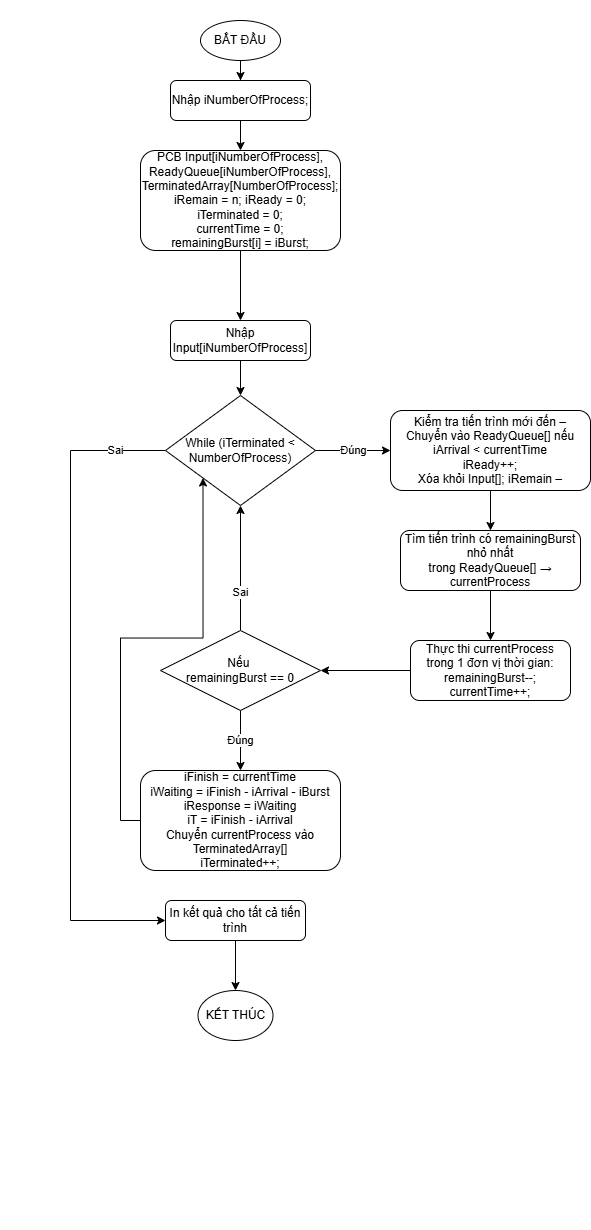

The diagram above was exported from draw.io. Its source (the exported page's mxGraphModel, read from the mxfile embedded in the PNG):
<mxGraphModel dx="795" dy="438" grid="1" gridSize="10" guides="1" tooltips="1" connect="1" arrows="1" fold="1" page="1" pageScale="1" pageWidth="850" pageHeight="1100" math="0" shadow="0">
  <root>
    <mxCell id="0" />
    <mxCell id="1" parent="0" />
    <mxCell id="rACN7SuWFxlaEqynGmBl-1" value="&#10;  &#10;    &#10;      &#10;        &#10;        &#10;        &#10;          &#10;        &#10;        &#10;          &#10;        &#10;        &#10;          &#10;        &#10;        &#10;          &#10;        &#10;        &#10;          &#10;        &#10;        &#10;          &#10;        &#10;        &#10;          &#10;        &#10;        &#10;          &#10;        &#10;        &#10;          &#10;        &#10;        &#10;          &#10;        &#10;        &#10;          &#10;        &#10;        &#10;          &#10;        &#10;        &#10;          &#10;        &#10;        &#10;          &#10;        &#10;        &#10;          &#10;        &#10;        &#10;          &#10;        &#10;        &#10;          &#10;        &#10;        &#10;          &#10;        &#10;        &#10;          &#10;        &#10;        &#10;          &#10;        &#10;        &#10;          &#10;        &#10;        &#10;          &#10;            &#10;            &#10;          &#10;        &#10;        &#10;          &#10;            &#10;            &#10;          &#10;        &#10;      &#10;    &#10;  &#10;" style="text;whiteSpace=wrap;html=1;" parent="1" vertex="1">
      <mxGeometry width="30" height="1230" as="geometry" />
    </mxCell>
    <mxCell id="y2S5EFJep3T0QJ3lSpNp-3" value="BẮT ĐẦU" style="ellipse;whiteSpace=wrap;html=1;aspect=fixed;" parent="1" vertex="1">
      <mxGeometry x="200" y="20" width="80" height="40" as="geometry" />
    </mxCell>
    <mxCell id="y2S5EFJep3T0QJ3lSpNp-4" value="Nhập iNumberOfProcess;" style="rounded=1;whiteSpace=wrap;html=1;" parent="1" vertex="1">
      <mxGeometry x="170" y="80" width="140" height="40" as="geometry" />
    </mxCell>
    <mxCell id="y2S5EFJep3T0QJ3lSpNp-5" value="" style="edgeStyle=orthogonalEdgeStyle;rounded=0;orthogonalLoop=1;jettySize=auto;html=1;" parent="1" source="y2S5EFJep3T0QJ3lSpNp-3" target="y2S5EFJep3T0QJ3lSpNp-4" edge="1">
      <mxGeometry relative="1" as="geometry" />
    </mxCell>
    <mxCell id="y2S5EFJep3T0QJ3lSpNp-6" value="PCB Input[iNumberOfProcess],&lt;br&gt;ReadyQueue[iNumberOfProcess],&lt;br&gt;TerminatedArray[NumberOfProcess];&lt;br&gt;iRemain = n; iReady = 0;&lt;br&gt;iTerminated = 0;&lt;br&gt;currentTime = 0;&lt;br&gt;remainingBurst[i] = iBurst;" style="rounded=1;whiteSpace=wrap;html=1;" parent="1" vertex="1">
      <mxGeometry x="140" y="150" width="200" height="100" as="geometry" />
    </mxCell>
    <mxCell id="y2S5EFJep3T0QJ3lSpNp-7" value="" style="edgeStyle=orthogonalEdgeStyle;rounded=0;orthogonalLoop=1;jettySize=auto;html=1;" parent="1" source="y2S5EFJep3T0QJ3lSpNp-4" target="y2S5EFJep3T0QJ3lSpNp-6" edge="1">
      <mxGeometry relative="1" as="geometry" />
    </mxCell>
    <mxCell id="y2S5EFJep3T0QJ3lSpNp-8" value="Nhập Input[iNumberOfProcess]" style="rounded=1;whiteSpace=wrap;html=1;" parent="1" vertex="1">
      <mxGeometry x="170" y="320" width="140" height="40" as="geometry" />
    </mxCell>
    <mxCell id="y2S5EFJep3T0QJ3lSpNp-9" value="" style="edgeStyle=orthogonalEdgeStyle;rounded=0;orthogonalLoop=1;jettySize=auto;html=1;" parent="1" source="y2S5EFJep3T0QJ3lSpNp-6" target="y2S5EFJep3T0QJ3lSpNp-8" edge="1">
      <mxGeometry relative="1" as="geometry" />
    </mxCell>
    <mxCell id="GkEntD5TIsjmOMFdUnXP-4" style="edgeStyle=orthogonalEdgeStyle;rounded=0;orthogonalLoop=1;jettySize=auto;html=1;exitX=0;exitY=0.5;exitDx=0;exitDy=0;entryX=0;entryY=0.5;entryDx=0;entryDy=0;" parent="1" source="y2S5EFJep3T0QJ3lSpNp-10" target="y2S5EFJep3T0QJ3lSpNp-22" edge="1">
      <mxGeometry relative="1" as="geometry">
        <Array as="points">
          <mxPoint x="70" y="450" />
          <mxPoint x="70" y="920" />
        </Array>
      </mxGeometry>
    </mxCell>
    <mxCell id="GkEntD5TIsjmOMFdUnXP-7" value="Sai" style="edgeLabel;html=1;align=center;verticalAlign=middle;resizable=0;points=[];" parent="GkEntD5TIsjmOMFdUnXP-4" connectable="0" vertex="1">
      <mxGeometry x="-0.8463" relative="1" as="geometry">
        <mxPoint as="offset" />
      </mxGeometry>
    </mxCell>
    <mxCell id="y2S5EFJep3T0QJ3lSpNp-10" value="While (iTerminated &amp;lt; NumberOfProcess)" style="rhombus;whiteSpace=wrap;html=1;" parent="1" vertex="1">
      <mxGeometry x="165" y="395" width="150" height="110" as="geometry" />
    </mxCell>
    <mxCell id="y2S5EFJep3T0QJ3lSpNp-11" value="" style="edgeStyle=orthogonalEdgeStyle;rounded=0;orthogonalLoop=1;jettySize=auto;html=1;" parent="1" source="y2S5EFJep3T0QJ3lSpNp-8" target="y2S5EFJep3T0QJ3lSpNp-10" edge="1">
      <mxGeometry relative="1" as="geometry" />
    </mxCell>
    <mxCell id="y2S5EFJep3T0QJ3lSpNp-12" value="Kiểm tra tiến trình mới đến –&lt;br&gt;Chuyển vào ReadyQueue[] nếu iArrival &lt; currentTime&lt;br&gt;iReady++;&lt;br&gt;Xóa khỏi Input[]; iRemain –" style="rounded=1;whiteSpace=wrap;html=1;" parent="1" vertex="1">
      <mxGeometry x="390" y="410" width="200" height="80" as="geometry" />
    </mxCell>
    <mxCell id="y2S5EFJep3T0QJ3lSpNp-13" value="Đúng" style="edgeStyle=orthogonalEdgeStyle;rounded=0;orthogonalLoop=1;jettySize=auto;html=1;" parent="1" source="y2S5EFJep3T0QJ3lSpNp-10" target="y2S5EFJep3T0QJ3lSpNp-12" edge="1">
      <mxGeometry relative="1" as="geometry" />
    </mxCell>
    <mxCell id="y2S5EFJep3T0QJ3lSpNp-14" value="Tìm tiến trình có remainingBurst nhỏ nhất&lt;br&gt;trong ReadyQueue[] → currentProcess" style="rounded=1;whiteSpace=wrap;html=1;" parent="1" vertex="1">
      <mxGeometry x="400" y="530" width="180" height="60" as="geometry" />
    </mxCell>
    <mxCell id="y2S5EFJep3T0QJ3lSpNp-15" value="" style="edgeStyle=orthogonalEdgeStyle;rounded=0;orthogonalLoop=1;jettySize=auto;html=1;" parent="1" source="y2S5EFJep3T0QJ3lSpNp-12" target="y2S5EFJep3T0QJ3lSpNp-14" edge="1">
      <mxGeometry relative="1" as="geometry" />
    </mxCell>
    <mxCell id="y2S5EFJep3T0QJ3lSpNp-16" value="Thực thi currentProcess trong 1 đơn vị thời gian:&lt;br&gt;remainingBurst--;&lt;br&gt;currentTime++;" style="rounded=1;whiteSpace=wrap;html=1;" parent="1" vertex="1">
      <mxGeometry x="410" y="640" width="160" height="60" as="geometry" />
    </mxCell>
    <mxCell id="y2S5EFJep3T0QJ3lSpNp-17" value="" style="edgeStyle=orthogonalEdgeStyle;rounded=0;orthogonalLoop=1;jettySize=auto;html=1;" parent="1" source="y2S5EFJep3T0QJ3lSpNp-14" target="y2S5EFJep3T0QJ3lSpNp-16" edge="1">
      <mxGeometry relative="1" as="geometry" />
    </mxCell>
    <mxCell id="-Pj3bTCaY7fEJnqT7jLN-1" style="edgeStyle=orthogonalEdgeStyle;rounded=0;orthogonalLoop=1;jettySize=auto;html=1;exitX=0.5;exitY=0;exitDx=0;exitDy=0;entryX=0.5;entryY=1;entryDx=0;entryDy=0;" parent="1" source="y2S5EFJep3T0QJ3lSpNp-18" target="y2S5EFJep3T0QJ3lSpNp-10" edge="1">
      <mxGeometry relative="1" as="geometry" />
    </mxCell>
    <mxCell id="-Pj3bTCaY7fEJnqT7jLN-26" value="Sai" style="edgeLabel;html=1;align=center;verticalAlign=middle;resizable=0;points=[];" parent="-Pj3bTCaY7fEJnqT7jLN-1" connectable="0" vertex="1">
      <mxGeometry x="-0.3822" relative="1" as="geometry">
        <mxPoint as="offset" />
      </mxGeometry>
    </mxCell>
    <mxCell id="Ji71jSzg-HlhIubxn60T-1" style="edgeStyle=orthogonalEdgeStyle;rounded=0;orthogonalLoop=1;jettySize=auto;html=1;exitX=0.5;exitY=1;exitDx=0;exitDy=0;" edge="1" parent="1" source="y2S5EFJep3T0QJ3lSpNp-18" target="y2S5EFJep3T0QJ3lSpNp-20">
      <mxGeometry relative="1" as="geometry" />
    </mxCell>
    <mxCell id="Ji71jSzg-HlhIubxn60T-2" value="Đúng" style="edgeLabel;html=1;align=center;verticalAlign=middle;resizable=0;points=[];" vertex="1" connectable="0" parent="Ji71jSzg-HlhIubxn60T-1">
      <mxGeometry x="0.0974" relative="1" as="geometry">
        <mxPoint y="-3" as="offset" />
      </mxGeometry>
    </mxCell>
    <mxCell id="y2S5EFJep3T0QJ3lSpNp-18" value="Nếu&amp;nbsp;&lt;div&gt;remainingBurst == 0&lt;/div&gt;" style="rhombus;whiteSpace=wrap;html=1;" parent="1" vertex="1">
      <mxGeometry x="160" y="630" width="160" height="80" as="geometry" />
    </mxCell>
    <mxCell id="y2S5EFJep3T0QJ3lSpNp-19" value="" style="edgeStyle=orthogonalEdgeStyle;rounded=0;orthogonalLoop=1;jettySize=auto;html=1;" parent="1" source="y2S5EFJep3T0QJ3lSpNp-16" target="y2S5EFJep3T0QJ3lSpNp-18" edge="1">
      <mxGeometry relative="1" as="geometry" />
    </mxCell>
    <mxCell id="GkEntD5TIsjmOMFdUnXP-2" style="edgeStyle=orthogonalEdgeStyle;rounded=0;orthogonalLoop=1;jettySize=auto;html=1;exitX=0;exitY=0.5;exitDx=0;exitDy=0;entryX=0;entryY=1;entryDx=0;entryDy=0;" parent="1" source="y2S5EFJep3T0QJ3lSpNp-20" target="y2S5EFJep3T0QJ3lSpNp-10" edge="1">
      <mxGeometry relative="1" as="geometry" />
    </mxCell>
    <mxCell id="y2S5EFJep3T0QJ3lSpNp-20" value="iFinish = currentTime&lt;br&gt;iWaiting = iFinish - iArrival - iBurst&lt;br&gt;iResponse = iWaiting&lt;br&gt;iT = iFinish - iArrival&lt;br&gt;Chuyển currentProcess vào TerminatedArray[]&lt;br&gt;iTerminated++;" style="rounded=1;whiteSpace=wrap;html=1;" parent="1" vertex="1">
      <mxGeometry x="140" y="770" width="200" height="100" as="geometry" />
    </mxCell>
    <mxCell id="GkEntD5TIsjmOMFdUnXP-6" value="" style="edgeStyle=orthogonalEdgeStyle;rounded=0;orthogonalLoop=1;jettySize=auto;html=1;" parent="1" source="y2S5EFJep3T0QJ3lSpNp-22" target="GkEntD5TIsjmOMFdUnXP-5" edge="1">
      <mxGeometry relative="1" as="geometry" />
    </mxCell>
    <mxCell id="y2S5EFJep3T0QJ3lSpNp-22" value="In kết quả cho tất cả tiến trình" style="rounded=1;whiteSpace=wrap;html=1;" parent="1" vertex="1">
      <mxGeometry x="165" y="900" width="140" height="40" as="geometry" />
    </mxCell>
    <mxCell id="GkEntD5TIsjmOMFdUnXP-5" value="KẾT THÚC" style="ellipse;whiteSpace=wrap;html=1;rounded=1;" parent="1" vertex="1">
      <mxGeometry x="197.5" y="990" width="75" height="50" as="geometry" />
    </mxCell>
  </root>
</mxGraphModel>